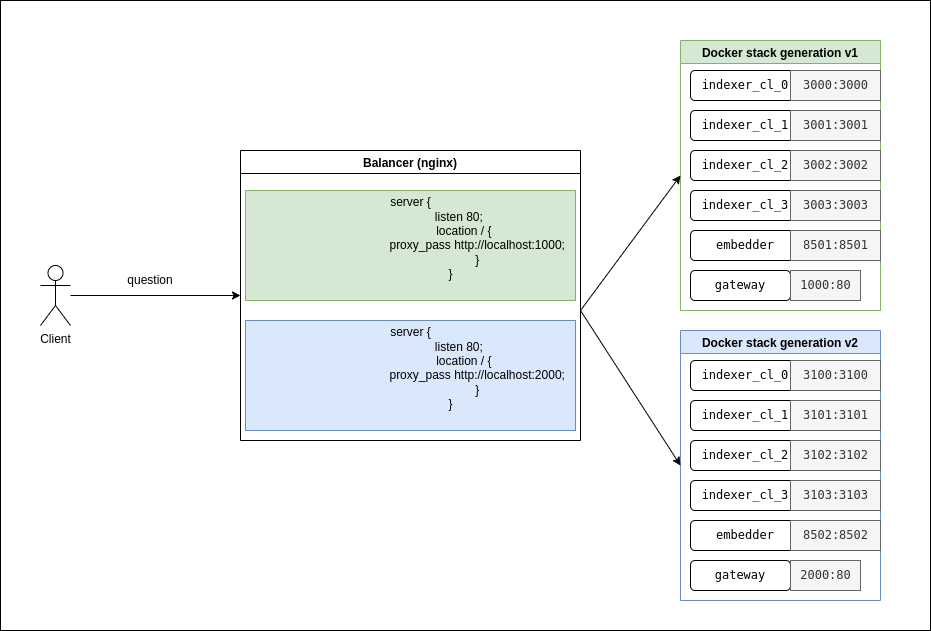

The diagram above was exported from draw.io. Its source (the exported page's mxGraphModel, read from the mxfile embedded in the PNG):
<mxGraphModel dx="2272" dy="1873" grid="1" gridSize="10" guides="1" tooltips="1" connect="1" arrows="1" fold="1" page="1" pageScale="1" pageWidth="850" pageHeight="1100" math="0" shadow="0">
  <root>
    <mxCell id="0" />
    <mxCell id="1" parent="0" />
    <mxCell id="BhfXIQHhi96cRVLkRKFU-46" value="" style="rounded=0;whiteSpace=wrap;html=1;" vertex="1" parent="1">
      <mxGeometry x="-590" y="-10" width="930" height="630" as="geometry" />
    </mxCell>
    <mxCell id="BhfXIQHhi96cRVLkRKFU-2" value="Docker stack generation v1" style="swimlane;fillColor=#d5e8d4;strokeColor=#82b366;" vertex="1" parent="1">
      <mxGeometry x="90" y="30" width="200" height="270" as="geometry" />
    </mxCell>
    <mxCell id="BhfXIQHhi96cRVLkRKFU-3" value="&lt;code&gt;indexer_cl_0&lt;/code&gt;" style="rounded=1;whiteSpace=wrap;html=1;" vertex="1" parent="BhfXIQHhi96cRVLkRKFU-2">
      <mxGeometry x="10" y="30" width="110" height="30" as="geometry" />
    </mxCell>
    <mxCell id="BhfXIQHhi96cRVLkRKFU-4" value="&lt;code&gt;indexer_cl_1&lt;/code&gt;" style="rounded=1;whiteSpace=wrap;html=1;" vertex="1" parent="BhfXIQHhi96cRVLkRKFU-2">
      <mxGeometry x="10" y="70" width="110" height="30" as="geometry" />
    </mxCell>
    <mxCell id="BhfXIQHhi96cRVLkRKFU-5" value="&lt;code&gt;indexer_cl_2&lt;/code&gt;" style="rounded=1;whiteSpace=wrap;html=1;" vertex="1" parent="BhfXIQHhi96cRVLkRKFU-2">
      <mxGeometry x="10" y="110" width="110" height="30" as="geometry" />
    </mxCell>
    <mxCell id="BhfXIQHhi96cRVLkRKFU-6" value="&lt;code&gt;indexer_cl_3&lt;/code&gt;" style="rounded=1;whiteSpace=wrap;html=1;" vertex="1" parent="BhfXIQHhi96cRVLkRKFU-2">
      <mxGeometry x="10" y="150" width="110" height="30" as="geometry" />
    </mxCell>
    <mxCell id="BhfXIQHhi96cRVLkRKFU-7" value="&lt;code&gt;embedder&lt;/code&gt;" style="rounded=1;whiteSpace=wrap;html=1;" vertex="1" parent="BhfXIQHhi96cRVLkRKFU-2">
      <mxGeometry x="10" y="190" width="110" height="30" as="geometry" />
    </mxCell>
    <mxCell id="BhfXIQHhi96cRVLkRKFU-8" value="&lt;code&gt;gateway&lt;/code&gt;" style="rounded=1;whiteSpace=wrap;html=1;" vertex="1" parent="BhfXIQHhi96cRVLkRKFU-2">
      <mxGeometry x="10" y="230" width="100" height="30" as="geometry" />
    </mxCell>
    <mxCell id="BhfXIQHhi96cRVLkRKFU-9" value="&lt;code&gt;&lt;span class=&quot;hljs-number&quot;&gt;1000&lt;/span&gt;&lt;span class=&quot;hljs-string&quot;&gt;:80&lt;/span&gt;&lt;/code&gt;" style="text;html=1;align=center;verticalAlign=middle;resizable=0;points=[];autosize=1;strokeColor=#666666;fillColor=#f5f5f5;fontColor=#333333;" vertex="1" parent="BhfXIQHhi96cRVLkRKFU-2">
      <mxGeometry x="110" y="230" width="70" height="30" as="geometry" />
    </mxCell>
    <mxCell id="BhfXIQHhi96cRVLkRKFU-10" value="&lt;code&gt;&lt;span class=&quot;hljs-number&quot;&gt;8501&lt;/span&gt;&lt;span class=&quot;hljs-string&quot;&gt;:8501&lt;/span&gt;&lt;/code&gt;" style="text;html=1;align=center;verticalAlign=middle;resizable=0;points=[];autosize=1;strokeColor=#666666;fillColor=#f5f5f5;fontColor=#333333;" vertex="1" parent="BhfXIQHhi96cRVLkRKFU-2">
      <mxGeometry x="110" y="190" width="90" height="30" as="geometry" />
    </mxCell>
    <mxCell id="BhfXIQHhi96cRVLkRKFU-13" value="&lt;code&gt;&lt;span class=&quot;hljs-number&quot;&gt;3000&lt;/span&gt;&lt;span class=&quot;hljs-string&quot;&gt;:3000&lt;/span&gt;&lt;/code&gt;" style="text;html=1;align=center;verticalAlign=middle;resizable=0;points=[];autosize=1;strokeColor=#666666;fillColor=#f5f5f5;fontColor=#333333;" vertex="1" parent="BhfXIQHhi96cRVLkRKFU-2">
      <mxGeometry x="110" y="30" width="90" height="30" as="geometry" />
    </mxCell>
    <mxCell id="BhfXIQHhi96cRVLkRKFU-14" value="&lt;code&gt;&lt;span class=&quot;hljs-number&quot;&gt;3001&lt;/span&gt;&lt;span class=&quot;hljs-string&quot;&gt;:3001&lt;/span&gt;&lt;/code&gt;" style="text;html=1;align=center;verticalAlign=middle;resizable=0;points=[];autosize=1;strokeColor=#666666;fillColor=#f5f5f5;fontColor=#333333;" vertex="1" parent="BhfXIQHhi96cRVLkRKFU-2">
      <mxGeometry x="110" y="70" width="90" height="30" as="geometry" />
    </mxCell>
    <mxCell id="BhfXIQHhi96cRVLkRKFU-15" value="&lt;code&gt;&lt;span class=&quot;hljs-number&quot;&gt;3002&lt;/span&gt;&lt;span class=&quot;hljs-string&quot;&gt;:3002&lt;/span&gt;&lt;/code&gt;" style="text;html=1;align=center;verticalAlign=middle;resizable=0;points=[];autosize=1;strokeColor=#666666;fillColor=#f5f5f5;fontColor=#333333;" vertex="1" parent="BhfXIQHhi96cRVLkRKFU-2">
      <mxGeometry x="110" y="110" width="90" height="30" as="geometry" />
    </mxCell>
    <mxCell id="BhfXIQHhi96cRVLkRKFU-16" value="&lt;code&gt;&lt;span class=&quot;hljs-number&quot;&gt;3003&lt;/span&gt;&lt;span class=&quot;hljs-string&quot;&gt;:3003&lt;/span&gt;&lt;/code&gt;" style="text;html=1;align=center;verticalAlign=middle;resizable=0;points=[];autosize=1;strokeColor=#666666;fillColor=#f5f5f5;fontColor=#333333;" vertex="1" parent="BhfXIQHhi96cRVLkRKFU-2">
      <mxGeometry x="110" y="150" width="90" height="30" as="geometry" />
    </mxCell>
    <mxCell id="BhfXIQHhi96cRVLkRKFU-18" value="Docker stack generation v2" style="swimlane;fillColor=#dae8fc;strokeColor=#6c8ebf;" vertex="1" parent="1">
      <mxGeometry x="90" y="320" width="200" height="270" as="geometry" />
    </mxCell>
    <mxCell id="BhfXIQHhi96cRVLkRKFU-19" value="&lt;code&gt;indexer_cl_0&lt;/code&gt;" style="rounded=1;whiteSpace=wrap;html=1;" vertex="1" parent="BhfXIQHhi96cRVLkRKFU-18">
      <mxGeometry x="10" y="30" width="110" height="30" as="geometry" />
    </mxCell>
    <mxCell id="BhfXIQHhi96cRVLkRKFU-20" value="&lt;code&gt;indexer_cl_1&lt;/code&gt;" style="rounded=1;whiteSpace=wrap;html=1;" vertex="1" parent="BhfXIQHhi96cRVLkRKFU-18">
      <mxGeometry x="10" y="70" width="110" height="30" as="geometry" />
    </mxCell>
    <mxCell id="BhfXIQHhi96cRVLkRKFU-21" value="&lt;code&gt;indexer_cl_2&lt;/code&gt;" style="rounded=1;whiteSpace=wrap;html=1;" vertex="1" parent="BhfXIQHhi96cRVLkRKFU-18">
      <mxGeometry x="10" y="110" width="110" height="30" as="geometry" />
    </mxCell>
    <mxCell id="BhfXIQHhi96cRVLkRKFU-22" value="&lt;code&gt;indexer_cl_3&lt;/code&gt;" style="rounded=1;whiteSpace=wrap;html=1;" vertex="1" parent="BhfXIQHhi96cRVLkRKFU-18">
      <mxGeometry x="10" y="150" width="110" height="30" as="geometry" />
    </mxCell>
    <mxCell id="BhfXIQHhi96cRVLkRKFU-23" value="&lt;code&gt;embedder&lt;/code&gt;" style="rounded=1;whiteSpace=wrap;html=1;" vertex="1" parent="BhfXIQHhi96cRVLkRKFU-18">
      <mxGeometry x="10" y="190" width="110" height="30" as="geometry" />
    </mxCell>
    <mxCell id="BhfXIQHhi96cRVLkRKFU-24" value="&lt;code&gt;gateway&lt;/code&gt;" style="rounded=1;whiteSpace=wrap;html=1;" vertex="1" parent="BhfXIQHhi96cRVLkRKFU-18">
      <mxGeometry x="10" y="230" width="100" height="30" as="geometry" />
    </mxCell>
    <mxCell id="BhfXIQHhi96cRVLkRKFU-25" value="&lt;code&gt;&lt;span class=&quot;hljs-number&quot;&gt;2000&lt;/span&gt;&lt;span class=&quot;hljs-string&quot;&gt;:80&lt;/span&gt;&lt;/code&gt;" style="text;html=1;align=center;verticalAlign=middle;resizable=0;points=[];autosize=1;strokeColor=#666666;fillColor=#f5f5f5;fontColor=#333333;" vertex="1" parent="BhfXIQHhi96cRVLkRKFU-18">
      <mxGeometry x="110" y="230" width="70" height="30" as="geometry" />
    </mxCell>
    <mxCell id="BhfXIQHhi96cRVLkRKFU-26" value="&lt;code&gt;&lt;span class=&quot;hljs-number&quot;&gt;8502&lt;/span&gt;&lt;span class=&quot;hljs-string&quot;&gt;:8502&lt;/span&gt;&lt;/code&gt;" style="text;html=1;align=center;verticalAlign=middle;resizable=0;points=[];autosize=1;strokeColor=#666666;fillColor=#f5f5f5;fontColor=#333333;" vertex="1" parent="BhfXIQHhi96cRVLkRKFU-18">
      <mxGeometry x="110" y="190" width="90" height="30" as="geometry" />
    </mxCell>
    <mxCell id="BhfXIQHhi96cRVLkRKFU-27" value="&lt;code&gt;&lt;span class=&quot;hljs-number&quot;&gt;3100&lt;/span&gt;&lt;span class=&quot;hljs-string&quot;&gt;:3100&lt;/span&gt;&lt;/code&gt;" style="text;html=1;align=center;verticalAlign=middle;resizable=0;points=[];autosize=1;strokeColor=#666666;fillColor=#f5f5f5;fontColor=#333333;" vertex="1" parent="BhfXIQHhi96cRVLkRKFU-18">
      <mxGeometry x="110" y="30" width="90" height="30" as="geometry" />
    </mxCell>
    <mxCell id="BhfXIQHhi96cRVLkRKFU-28" value="&lt;code&gt;&lt;span class=&quot;hljs-number&quot;&gt;3101&lt;/span&gt;&lt;span class=&quot;hljs-string&quot;&gt;:3101&lt;/span&gt;&lt;/code&gt;" style="text;html=1;align=center;verticalAlign=middle;resizable=0;points=[];autosize=1;strokeColor=#666666;fillColor=#f5f5f5;fontColor=#333333;" vertex="1" parent="BhfXIQHhi96cRVLkRKFU-18">
      <mxGeometry x="110" y="70" width="90" height="30" as="geometry" />
    </mxCell>
    <mxCell id="BhfXIQHhi96cRVLkRKFU-29" value="&lt;code&gt;&lt;span class=&quot;hljs-number&quot;&gt;3102&lt;/span&gt;&lt;span class=&quot;hljs-string&quot;&gt;:3102&lt;/span&gt;&lt;/code&gt;" style="text;html=1;align=center;verticalAlign=middle;resizable=0;points=[];autosize=1;strokeColor=#666666;fillColor=#f5f5f5;fontColor=#333333;" vertex="1" parent="BhfXIQHhi96cRVLkRKFU-18">
      <mxGeometry x="110" y="110" width="90" height="30" as="geometry" />
    </mxCell>
    <mxCell id="BhfXIQHhi96cRVLkRKFU-30" value="&lt;code&gt;&lt;span class=&quot;hljs-number&quot;&gt;3103&lt;/span&gt;&lt;span class=&quot;hljs-string&quot;&gt;:3103&lt;/span&gt;&lt;/code&gt;" style="text;html=1;align=center;verticalAlign=middle;resizable=0;points=[];autosize=1;strokeColor=#666666;fillColor=#f5f5f5;fontColor=#333333;" vertex="1" parent="BhfXIQHhi96cRVLkRKFU-18">
      <mxGeometry x="110" y="150" width="90" height="30" as="geometry" />
    </mxCell>
    <mxCell id="BhfXIQHhi96cRVLkRKFU-31" value="Balancer (nginx)" style="swimlane;" vertex="1" parent="1">
      <mxGeometry x="-350" y="140" width="340" height="290" as="geometry" />
    </mxCell>
    <mxCell id="BhfXIQHhi96cRVLkRKFU-32" value="&lt;div&gt;server {&lt;/div&gt;&lt;div&gt;&lt;span style=&quot;background-color: initial;&quot;&gt;&amp;nbsp; &amp;nbsp; &amp;nbsp; &amp;nbsp; &amp;nbsp; &amp;nbsp; &amp;nbsp; &amp;nbsp; &amp;nbsp; &amp;nbsp; &amp;nbsp; &amp;nbsp; &amp;nbsp; &amp;nbsp; &amp;nbsp;listen 80;&lt;/span&gt;&lt;/div&gt;&lt;blockquote style=&quot;margin: 0 0 0 40px; border: none; padding: 0px;&quot;&gt;&lt;blockquote style=&quot;margin: 0 0 0 40px; border: none; padding: 0px;&quot;&gt;&lt;div&gt;&amp;nbsp; &amp;nbsp; &amp;nbsp; &amp;nbsp; location / {&lt;/div&gt;&lt;/blockquote&gt;&lt;blockquote style=&quot;margin: 0 0 0 40px; border: none; padding: 0px;&quot;&gt;&lt;div&gt;&amp;nbsp; &amp;nbsp; &amp;nbsp; &amp;nbsp; &amp;nbsp; &amp;nbsp; &amp;nbsp; &amp;nbsp; proxy_pass http://localhost:1000;&lt;/div&gt;&lt;/blockquote&gt;&lt;blockquote style=&quot;margin: 0 0 0 40px; border: none; padding: 0px;&quot;&gt;&lt;div&gt;&amp;nbsp; &amp;nbsp; &amp;nbsp; &amp;nbsp; &amp;nbsp; &amp;nbsp; &amp;nbsp; &amp;nbsp; }&lt;/div&gt;&lt;div&gt;&lt;span style=&quot;background-color: initial;&quot;&gt;}&lt;/span&gt;&lt;/div&gt;&lt;/blockquote&gt;&lt;/blockquote&gt;&lt;div&gt;&lt;br&gt;&lt;/div&gt;" style="text;html=1;align=center;verticalAlign=middle;resizable=0;points=[];autosize=1;strokeColor=#82b366;fillColor=#d5e8d4;" vertex="1" parent="BhfXIQHhi96cRVLkRKFU-31">
      <mxGeometry x="5" y="40" width="330" height="110" as="geometry" />
    </mxCell>
    <mxCell id="BhfXIQHhi96cRVLkRKFU-35" value="&lt;div&gt;server {&lt;/div&gt;&lt;div&gt;&lt;span style=&quot;background-color: initial;&quot;&gt;&amp;nbsp; &amp;nbsp; &amp;nbsp; &amp;nbsp; &amp;nbsp; &amp;nbsp; &amp;nbsp; &amp;nbsp; &amp;nbsp; &amp;nbsp; &amp;nbsp; &amp;nbsp; &amp;nbsp; &amp;nbsp; &amp;nbsp;listen 80;&lt;/span&gt;&lt;/div&gt;&lt;blockquote style=&quot;margin: 0 0 0 40px; border: none; padding: 0px;&quot;&gt;&lt;blockquote style=&quot;margin: 0 0 0 40px; border: none; padding: 0px;&quot;&gt;&lt;div&gt;&amp;nbsp; &amp;nbsp; &amp;nbsp; &amp;nbsp; location / {&lt;/div&gt;&lt;/blockquote&gt;&lt;blockquote style=&quot;margin: 0 0 0 40px; border: none; padding: 0px;&quot;&gt;&lt;div&gt;&amp;nbsp; &amp;nbsp; &amp;nbsp; &amp;nbsp; &amp;nbsp; &amp;nbsp; &amp;nbsp; &amp;nbsp; proxy_pass http://localhost:2000;&lt;/div&gt;&lt;/blockquote&gt;&lt;blockquote style=&quot;margin: 0 0 0 40px; border: none; padding: 0px;&quot;&gt;&lt;div&gt;&amp;nbsp; &amp;nbsp; &amp;nbsp; &amp;nbsp; &amp;nbsp; &amp;nbsp; &amp;nbsp; &amp;nbsp; }&lt;/div&gt;&lt;div&gt;&lt;span style=&quot;background-color: initial;&quot;&gt;}&lt;/span&gt;&lt;/div&gt;&lt;/blockquote&gt;&lt;/blockquote&gt;&lt;div&gt;&lt;br&gt;&lt;/div&gt;" style="text;html=1;align=center;verticalAlign=middle;resizable=0;points=[];autosize=1;strokeColor=#6c8ebf;fillColor=#dae8fc;" vertex="1" parent="BhfXIQHhi96cRVLkRKFU-31">
      <mxGeometry x="5" y="170" width="330" height="110" as="geometry" />
    </mxCell>
    <mxCell id="BhfXIQHhi96cRVLkRKFU-36" value="" style="endArrow=classic;html=1;rounded=0;entryX=0;entryY=0.5;entryDx=0;entryDy=0;" edge="1" parent="1" target="BhfXIQHhi96cRVLkRKFU-2">
      <mxGeometry width="50" height="50" relative="1" as="geometry">
        <mxPoint x="-10" y="300" as="sourcePoint" />
        <mxPoint x="220" y="360" as="targetPoint" />
      </mxGeometry>
    </mxCell>
    <mxCell id="BhfXIQHhi96cRVLkRKFU-37" value="" style="endArrow=classic;html=1;rounded=0;entryX=0;entryY=0.5;entryDx=0;entryDy=0;" edge="1" parent="1" target="BhfXIQHhi96cRVLkRKFU-18">
      <mxGeometry width="50" height="50" relative="1" as="geometry">
        <mxPoint x="-10" y="300" as="sourcePoint" />
        <mxPoint x="220" y="360" as="targetPoint" />
      </mxGeometry>
    </mxCell>
    <mxCell id="BhfXIQHhi96cRVLkRKFU-40" value="Client" style="shape=umlActor;verticalLabelPosition=bottom;verticalAlign=top;html=1;outlineConnect=0;" vertex="1" parent="1">
      <mxGeometry x="-550" y="255" width="30" height="60" as="geometry" />
    </mxCell>
    <mxCell id="BhfXIQHhi96cRVLkRKFU-41" value="" style="endArrow=classic;html=1;rounded=0;entryX=0;entryY=0.5;entryDx=0;entryDy=0;" edge="1" parent="1" source="BhfXIQHhi96cRVLkRKFU-40" target="BhfXIQHhi96cRVLkRKFU-31">
      <mxGeometry width="50" height="50" relative="1" as="geometry">
        <mxPoint x="-130" y="300" as="sourcePoint" />
        <mxPoint x="-80" y="250" as="targetPoint" />
      </mxGeometry>
    </mxCell>
    <mxCell id="BhfXIQHhi96cRVLkRKFU-44" value="question" style="text;html=1;strokeColor=none;fillColor=none;align=center;verticalAlign=middle;whiteSpace=wrap;rounded=0;" vertex="1" parent="1">
      <mxGeometry x="-470" y="255" width="60" height="30" as="geometry" />
    </mxCell>
  </root>
</mxGraphModel>